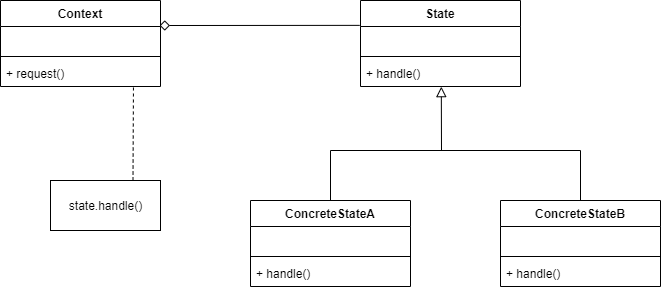

The diagram above was exported from draw.io. Its source (the exported page's mxGraphModel, read from the mxfile embedded in the PNG):
<mxGraphModel dx="1185" dy="662" grid="1" gridSize="10" guides="1" tooltips="1" connect="1" arrows="1" fold="1" page="1" pageScale="1" pageWidth="850" pageHeight="1100" math="0" shadow="0">
  <root>
    <mxCell id="0" />
    <mxCell id="1" parent="0" />
    <mxCell id="_JateSX3rfFxQFtNBnOK-1" value="Context" style="swimlane;fontStyle=1;align=center;verticalAlign=top;childLayout=stackLayout;horizontal=1;startSize=26;horizontalStack=0;resizeParent=1;resizeParentMax=0;resizeLast=0;collapsible=1;marginBottom=0;" vertex="1" parent="1">
      <mxGeometry x="120" y="130" width="160" height="86" as="geometry" />
    </mxCell>
    <mxCell id="_JateSX3rfFxQFtNBnOK-2" value=" " style="text;strokeColor=none;fillColor=none;align=left;verticalAlign=top;spacingLeft=4;spacingRight=4;overflow=hidden;rotatable=0;points=[[0,0.5],[1,0.5]];portConstraint=eastwest;" vertex="1" parent="_JateSX3rfFxQFtNBnOK-1">
      <mxGeometry y="26" width="160" height="26" as="geometry" />
    </mxCell>
    <mxCell id="_JateSX3rfFxQFtNBnOK-3" value="" style="line;strokeWidth=1;fillColor=none;align=left;verticalAlign=middle;spacingTop=-1;spacingLeft=3;spacingRight=3;rotatable=0;labelPosition=right;points=[];portConstraint=eastwest;" vertex="1" parent="_JateSX3rfFxQFtNBnOK-1">
      <mxGeometry y="52" width="160" height="8" as="geometry" />
    </mxCell>
    <mxCell id="_JateSX3rfFxQFtNBnOK-4" value="+ request()" style="text;strokeColor=none;fillColor=none;align=left;verticalAlign=top;spacingLeft=4;spacingRight=4;overflow=hidden;rotatable=0;points=[[0,0.5],[1,0.5]];portConstraint=eastwest;" vertex="1" parent="_JateSX3rfFxQFtNBnOK-1">
      <mxGeometry y="60" width="160" height="26" as="geometry" />
    </mxCell>
    <mxCell id="_JateSX3rfFxQFtNBnOK-5" value="State" style="swimlane;fontStyle=1;align=center;verticalAlign=top;childLayout=stackLayout;horizontal=1;startSize=26;horizontalStack=0;resizeParent=1;resizeParentMax=0;resizeLast=0;collapsible=1;marginBottom=0;" vertex="1" parent="1">
      <mxGeometry x="480" y="130" width="160" height="86" as="geometry" />
    </mxCell>
    <mxCell id="_JateSX3rfFxQFtNBnOK-6" value=" " style="text;strokeColor=none;fillColor=none;align=left;verticalAlign=top;spacingLeft=4;spacingRight=4;overflow=hidden;rotatable=0;points=[[0,0.5],[1,0.5]];portConstraint=eastwest;" vertex="1" parent="_JateSX3rfFxQFtNBnOK-5">
      <mxGeometry y="26" width="160" height="26" as="geometry" />
    </mxCell>
    <mxCell id="_JateSX3rfFxQFtNBnOK-7" value="" style="line;strokeWidth=1;fillColor=none;align=left;verticalAlign=middle;spacingTop=-1;spacingLeft=3;spacingRight=3;rotatable=0;labelPosition=right;points=[];portConstraint=eastwest;" vertex="1" parent="_JateSX3rfFxQFtNBnOK-5">
      <mxGeometry y="52" width="160" height="8" as="geometry" />
    </mxCell>
    <mxCell id="_JateSX3rfFxQFtNBnOK-8" value="+ handle()" style="text;strokeColor=none;fillColor=none;align=left;verticalAlign=top;spacingLeft=4;spacingRight=4;overflow=hidden;rotatable=0;points=[[0,0.5],[1,0.5]];portConstraint=eastwest;" vertex="1" parent="_JateSX3rfFxQFtNBnOK-5">
      <mxGeometry y="60" width="160" height="26" as="geometry" />
    </mxCell>
    <mxCell id="_JateSX3rfFxQFtNBnOK-9" value="ConcreteStateA" style="swimlane;fontStyle=1;align=center;verticalAlign=top;childLayout=stackLayout;horizontal=1;startSize=26;horizontalStack=0;resizeParent=1;resizeParentMax=0;resizeLast=0;collapsible=1;marginBottom=0;" vertex="1" parent="1">
      <mxGeometry x="370" y="330" width="160" height="86" as="geometry" />
    </mxCell>
    <mxCell id="_JateSX3rfFxQFtNBnOK-10" value=" " style="text;strokeColor=none;fillColor=none;align=left;verticalAlign=top;spacingLeft=4;spacingRight=4;overflow=hidden;rotatable=0;points=[[0,0.5],[1,0.5]];portConstraint=eastwest;" vertex="1" parent="_JateSX3rfFxQFtNBnOK-9">
      <mxGeometry y="26" width="160" height="26" as="geometry" />
    </mxCell>
    <mxCell id="_JateSX3rfFxQFtNBnOK-11" value="" style="line;strokeWidth=1;fillColor=none;align=left;verticalAlign=middle;spacingTop=-1;spacingLeft=3;spacingRight=3;rotatable=0;labelPosition=right;points=[];portConstraint=eastwest;" vertex="1" parent="_JateSX3rfFxQFtNBnOK-9">
      <mxGeometry y="52" width="160" height="8" as="geometry" />
    </mxCell>
    <mxCell id="_JateSX3rfFxQFtNBnOK-12" value="+ handle()" style="text;strokeColor=none;fillColor=none;align=left;verticalAlign=top;spacingLeft=4;spacingRight=4;overflow=hidden;rotatable=0;points=[[0,0.5],[1,0.5]];portConstraint=eastwest;" vertex="1" parent="_JateSX3rfFxQFtNBnOK-9">
      <mxGeometry y="60" width="160" height="26" as="geometry" />
    </mxCell>
    <mxCell id="_JateSX3rfFxQFtNBnOK-13" value="ConcreteStateB" style="swimlane;fontStyle=1;align=center;verticalAlign=top;childLayout=stackLayout;horizontal=1;startSize=26;horizontalStack=0;resizeParent=1;resizeParentMax=0;resizeLast=0;collapsible=1;marginBottom=0;" vertex="1" parent="1">
      <mxGeometry x="620" y="330" width="160" height="86" as="geometry" />
    </mxCell>
    <mxCell id="_JateSX3rfFxQFtNBnOK-14" value=" " style="text;strokeColor=none;fillColor=none;align=left;verticalAlign=top;spacingLeft=4;spacingRight=4;overflow=hidden;rotatable=0;points=[[0,0.5],[1,0.5]];portConstraint=eastwest;" vertex="1" parent="_JateSX3rfFxQFtNBnOK-13">
      <mxGeometry y="26" width="160" height="26" as="geometry" />
    </mxCell>
    <mxCell id="_JateSX3rfFxQFtNBnOK-15" value="" style="line;strokeWidth=1;fillColor=none;align=left;verticalAlign=middle;spacingTop=-1;spacingLeft=3;spacingRight=3;rotatable=0;labelPosition=right;points=[];portConstraint=eastwest;" vertex="1" parent="_JateSX3rfFxQFtNBnOK-13">
      <mxGeometry y="52" width="160" height="8" as="geometry" />
    </mxCell>
    <mxCell id="_JateSX3rfFxQFtNBnOK-16" value="+ handle()" style="text;strokeColor=none;fillColor=none;align=left;verticalAlign=top;spacingLeft=4;spacingRight=4;overflow=hidden;rotatable=0;points=[[0,0.5],[1,0.5]];portConstraint=eastwest;" vertex="1" parent="_JateSX3rfFxQFtNBnOK-13">
      <mxGeometry y="60" width="160" height="26" as="geometry" />
    </mxCell>
    <mxCell id="_JateSX3rfFxQFtNBnOK-17" value="state.handle()" style="html=1;" vertex="1" parent="1">
      <mxGeometry x="170" y="310" width="110" height="50" as="geometry" />
    </mxCell>
    <mxCell id="_JateSX3rfFxQFtNBnOK-18" value="" style="endArrow=none;html=1;exitX=0.994;exitY=-0.038;exitDx=0;exitDy=0;exitPerimeter=0;entryX=-0.005;entryY=-0.044;entryDx=0;entryDy=0;entryPerimeter=0;startArrow=diamond;startFill=0;endSize=8;startSize=8;" edge="1" parent="1" source="_JateSX3rfFxQFtNBnOK-2" target="_JateSX3rfFxQFtNBnOK-6">
      <mxGeometry width="50" height="50" relative="1" as="geometry">
        <mxPoint x="340" y="180" as="sourcePoint" />
        <mxPoint x="390" y="130" as="targetPoint" />
      </mxGeometry>
    </mxCell>
    <mxCell id="_JateSX3rfFxQFtNBnOK-19" value="" style="endArrow=none;html=1;endSize=8;exitX=0.5;exitY=0;exitDx=0;exitDy=0;entryX=0.5;entryY=0;entryDx=0;entryDy=0;rounded=0;" edge="1" parent="1" source="_JateSX3rfFxQFtNBnOK-9" target="_JateSX3rfFxQFtNBnOK-13">
      <mxGeometry width="50" height="50" relative="1" as="geometry">
        <mxPoint x="430" y="300" as="sourcePoint" />
        <mxPoint x="480" y="250" as="targetPoint" />
        <Array as="points">
          <mxPoint x="450" y="280" />
          <mxPoint x="700" y="280" />
        </Array>
      </mxGeometry>
    </mxCell>
    <mxCell id="_JateSX3rfFxQFtNBnOK-20" value="" style="endArrow=block;html=1;endSize=8;entryX=0.505;entryY=1.006;entryDx=0;entryDy=0;entryPerimeter=0;endFill=0;" edge="1" parent="1" target="_JateSX3rfFxQFtNBnOK-8">
      <mxGeometry width="50" height="50" relative="1" as="geometry">
        <mxPoint x="561" y="280" as="sourcePoint" />
        <mxPoint x="585" y="240" as="targetPoint" />
      </mxGeometry>
    </mxCell>
    <mxCell id="_JateSX3rfFxQFtNBnOK-21" value="" style="endArrow=none;dashed=1;html=1;endSize=8;exitX=0.75;exitY=0;exitDx=0;exitDy=0;entryX=0.831;entryY=1.011;entryDx=0;entryDy=0;entryPerimeter=0;" edge="1" parent="1" source="_JateSX3rfFxQFtNBnOK-17" target="_JateSX3rfFxQFtNBnOK-4">
      <mxGeometry width="50" height="50" relative="1" as="geometry">
        <mxPoint x="260" y="290" as="sourcePoint" />
        <mxPoint x="310" y="240" as="targetPoint" />
      </mxGeometry>
    </mxCell>
  </root>
</mxGraphModel>